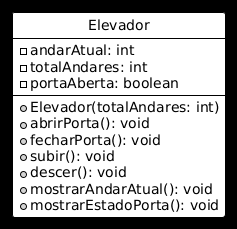

The diagram above was rendered by PlantUML. Its source (embedded in the PNG):
@startuml
!theme plain
skinparam backgroundColor #000000
hide circle
<style>
visibilityIcon {
  BackgroundColor lightgray
  BorderColor black
}
</style>

class Elevador {
  -andarAtual: int
  -totalAndares: int
  -portaAberta: boolean
  --
  +Elevador(totalAndares: int)
  +abrirPorta(): void
  +fecharPorta(): void
  +subir(): void
  +descer(): void
  +mostrarAndarAtual(): void
  +mostrarEstadoPorta(): void
}
@enduml